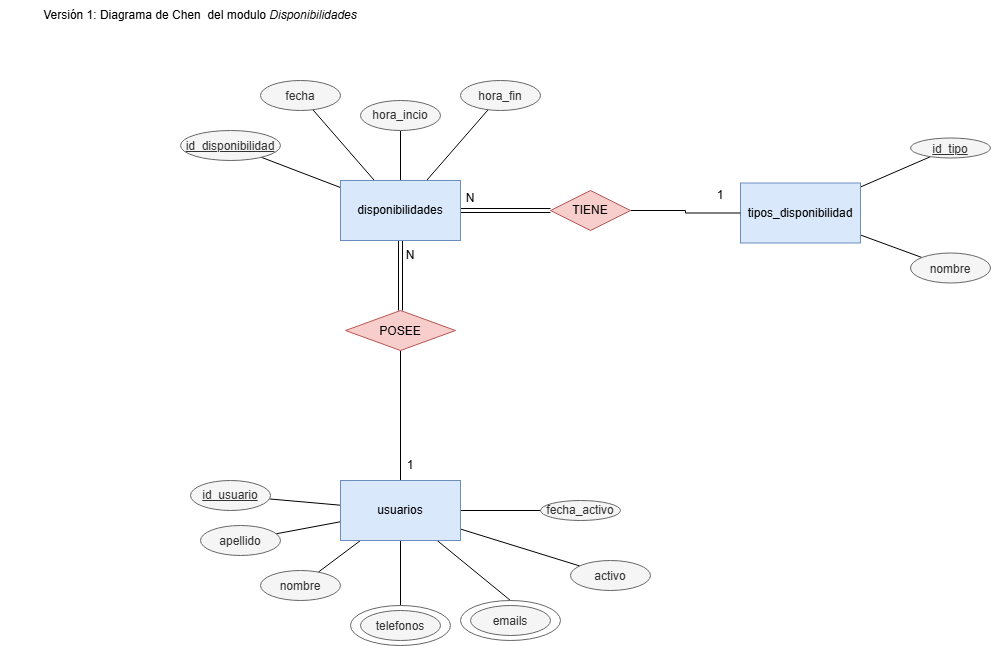

The diagram above was exported from draw.io. Its source (the exported page's mxGraphModel, read from the mxfile embedded in the PNG):
<mxGraphModel dx="1672" dy="913" grid="1" gridSize="10" guides="1" tooltips="1" connect="1" arrows="1" fold="1" page="1" pageScale="1" pageWidth="827" pageHeight="1169" math="0" shadow="0">
  <root>
    <mxCell id="0" />
    <mxCell id="1" parent="0" />
    <mxCell id="JL66Fwg-FcVvAMq0yMMR-3" edge="1" parent="1" source="JL66Fwg-FcVvAMq0yMMR-1" style="rounded=0;orthogonalLoop=1;jettySize=auto;html=1;endArrow=none;endFill=0;" target="JL66Fwg-FcVvAMq0yMMR-2" value="">
      <mxGeometry relative="1" as="geometry" />
    </mxCell>
    <mxCell id="JL66Fwg-FcVvAMq0yMMR-5" edge="1" parent="1" source="JL66Fwg-FcVvAMq0yMMR-1" style="rounded=0;orthogonalLoop=1;jettySize=auto;html=1;endArrow=none;endFill=0;" target="JL66Fwg-FcVvAMq0yMMR-4" value="">
      <mxGeometry relative="1" as="geometry" />
    </mxCell>
    <mxCell id="JL66Fwg-FcVvAMq0yMMR-7" edge="1" parent="1" source="JL66Fwg-FcVvAMq0yMMR-1" style="rounded=0;orthogonalLoop=1;jettySize=auto;html=1;endArrow=none;endFill=0;" target="JL66Fwg-FcVvAMq0yMMR-6" value="">
      <mxGeometry relative="1" as="geometry" />
    </mxCell>
    <mxCell id="JL66Fwg-FcVvAMq0yMMR-9" edge="1" parent="1" source="JL66Fwg-FcVvAMq0yMMR-1" style="rounded=0;orthogonalLoop=1;jettySize=auto;html=1;endArrow=none;endFill=0;" target="JL66Fwg-FcVvAMq0yMMR-8" value="">
      <mxGeometry relative="1" as="geometry" />
    </mxCell>
    <mxCell id="JL66Fwg-FcVvAMq0yMMR-13" edge="1" parent="1" source="JL66Fwg-FcVvAMq0yMMR-1" style="edgeStyle=orthogonalEdgeStyle;rounded=0;orthogonalLoop=1;jettySize=auto;html=1;endArrow=none;endFill=0;shape=link;" target="JL66Fwg-FcVvAMq0yMMR-12" value="">
      <mxGeometry relative="1" as="geometry" />
    </mxCell>
    <mxCell id="Nei1TOc2GEngKlNbO6nb-15" edge="1" parent="1" source="JL66Fwg-FcVvAMq0yMMR-1" style="edgeStyle=orthogonalEdgeStyle;rounded=0;orthogonalLoop=1;jettySize=auto;html=1;endArrow=none;endFill=0;shape=link;" target="Nei1TOc2GEngKlNbO6nb-14" value="">
      <mxGeometry relative="1" as="geometry" />
    </mxCell>
    <mxCell id="JL66Fwg-FcVvAMq0yMMR-1" parent="1" style="rounded=0;whiteSpace=wrap;html=1;fillColor=#dae8fc;strokeColor=#6c8ebf;" value="disponibilidades" vertex="1">
      <mxGeometry height="60" width="120" x="350" y="210" as="geometry" />
    </mxCell>
    <mxCell id="JL66Fwg-FcVvAMq0yMMR-2" parent="1" style="ellipse;whiteSpace=wrap;html=1;shapeInside=1;rounded=0;fillColor=#f5f5f5;fontColor=#333333;strokeColor=#666666;" value="&lt;u&gt;id_disponibilidad&lt;/u&gt;" vertex="1">
      <mxGeometry height="30" width="100" x="190" y="160" as="geometry" />
    </mxCell>
    <mxCell id="JL66Fwg-FcVvAMq0yMMR-4" parent="1" style="ellipse;whiteSpace=wrap;html=1;shapeInside=1;rounded=0;fillColor=#f5f5f5;fontColor=#333333;strokeColor=#666666;" value="fecha" vertex="1">
      <mxGeometry height="30" width="80" x="270" y="110" as="geometry" />
    </mxCell>
    <mxCell id="JL66Fwg-FcVvAMq0yMMR-6" parent="1" style="ellipse;whiteSpace=wrap;html=1;shapeInside=1;rounded=0;fillColor=#f5f5f5;fontColor=#333333;strokeColor=#666666;" value="hora_incio" vertex="1">
      <mxGeometry height="30" width="80" x="370" y="130" as="geometry" />
    </mxCell>
    <mxCell id="JL66Fwg-FcVvAMq0yMMR-8" parent="1" style="ellipse;whiteSpace=wrap;html=1;shapeInside=1;rounded=0;fillColor=#f5f5f5;fontColor=#333333;strokeColor=#666666;" value="hora_fin" vertex="1">
      <mxGeometry height="30" width="80" x="470" y="110" as="geometry" />
    </mxCell>
    <mxCell id="JL66Fwg-FcVvAMq0yMMR-15" edge="1" parent="1" source="JL66Fwg-FcVvAMq0yMMR-12" style="edgeStyle=orthogonalEdgeStyle;rounded=0;orthogonalLoop=1;jettySize=auto;html=1;endArrow=none;endFill=0;" target="JL66Fwg-FcVvAMq0yMMR-14" value="">
      <mxGeometry relative="1" as="geometry" />
    </mxCell>
    <mxCell id="JL66Fwg-FcVvAMq0yMMR-12" parent="1" style="rhombus;whiteSpace=wrap;html=1;shapeInside=1;rounded=0;fillColor=#f8cecc;strokeColor=#b85450;" value="POSEE" vertex="1">
      <mxGeometry height="40" width="110" x="355" y="340" as="geometry" />
    </mxCell>
    <mxCell id="JL66Fwg-FcVvAMq0yMMR-20" edge="1" parent="1" source="JL66Fwg-FcVvAMq0yMMR-14" style="rounded=0;orthogonalLoop=1;jettySize=auto;html=1;endArrow=none;endFill=0;" target="JL66Fwg-FcVvAMq0yMMR-19" value="">
      <mxGeometry relative="1" as="geometry" />
    </mxCell>
    <mxCell id="JL66Fwg-FcVvAMq0yMMR-22" edge="1" parent="1" source="JL66Fwg-FcVvAMq0yMMR-14" style="rounded=0;orthogonalLoop=1;jettySize=auto;html=1;endArrow=none;endFill=0;" target="JL66Fwg-FcVvAMq0yMMR-21" value="">
      <mxGeometry relative="1" as="geometry" />
    </mxCell>
    <mxCell id="JL66Fwg-FcVvAMq0yMMR-24" edge="1" parent="1" source="JL66Fwg-FcVvAMq0yMMR-14" style="rounded=0;orthogonalLoop=1;jettySize=auto;html=1;endArrow=none;endFill=0;" target="JL66Fwg-FcVvAMq0yMMR-23" value="">
      <mxGeometry relative="1" as="geometry" />
    </mxCell>
    <mxCell id="JL66Fwg-FcVvAMq0yMMR-27" edge="1" parent="1" source="JL66Fwg-FcVvAMq0yMMR-14" style="rounded=0;orthogonalLoop=1;jettySize=auto;html=1;endArrow=none;endFill=0;" target="JL66Fwg-FcVvAMq0yMMR-26" value="">
      <mxGeometry relative="1" as="geometry" />
    </mxCell>
    <mxCell id="JL66Fwg-FcVvAMq0yMMR-29" edge="1" parent="1" source="JL66Fwg-FcVvAMq0yMMR-14" style="rounded=0;orthogonalLoop=1;jettySize=auto;html=1;endArrow=none;endFill=0;" target="JL66Fwg-FcVvAMq0yMMR-28" value="">
      <mxGeometry relative="1" as="geometry" />
    </mxCell>
    <mxCell id="Nei1TOc2GEngKlNbO6nb-9" edge="1" parent="1" source="JL66Fwg-FcVvAMq0yMMR-14" style="rounded=0;orthogonalLoop=1;jettySize=auto;html=1;entryX=0.5;entryY=0;entryDx=0;entryDy=0;endArrow=none;endFill=0;" target="Nei1TOc2GEngKlNbO6nb-10" value="">
      <mxGeometry relative="1" as="geometry" />
    </mxCell>
    <mxCell id="Nei1TOc2GEngKlNbO6nb-13" edge="1" parent="1" source="JL66Fwg-FcVvAMq0yMMR-14" style="rounded=0;orthogonalLoop=1;jettySize=auto;html=1;entryX=0.5;entryY=0;entryDx=0;entryDy=0;endArrow=none;endFill=0;" target="Nei1TOc2GEngKlNbO6nb-12">
      <mxGeometry relative="1" as="geometry" />
    </mxCell>
    <mxCell id="JL66Fwg-FcVvAMq0yMMR-14" parent="1" style="whiteSpace=wrap;html=1;rounded=0;fillColor=#dae8fc;strokeColor=#6c8ebf;" value="usuarios" vertex="1">
      <mxGeometry height="60" width="120" x="350" y="510" as="geometry" />
    </mxCell>
    <mxCell id="JL66Fwg-FcVvAMq0yMMR-16" parent="1" style="text;html=1;whiteSpace=wrap;strokeColor=none;fillColor=none;align=center;verticalAlign=middle;rounded=0;" value="N" vertex="1">
      <mxGeometry height="30" width="60" x="390" y="270" as="geometry" />
    </mxCell>
    <mxCell id="JL66Fwg-FcVvAMq0yMMR-17" parent="1" style="text;html=1;whiteSpace=wrap;strokeColor=none;fillColor=none;align=center;verticalAlign=middle;rounded=0;" value="1" vertex="1">
      <mxGeometry height="30" width="60" x="390" y="480" as="geometry" />
    </mxCell>
    <mxCell id="JL66Fwg-FcVvAMq0yMMR-18" parent="1" style="text;html=1;whiteSpace=wrap;strokeColor=none;fillColor=none;align=center;verticalAlign=middle;rounded=0;" value="Versión 1: Diagrama de Chen&amp;nbsp; del modulo&lt;i&gt; Disponibilidades&lt;/i&gt;" vertex="1">
      <mxGeometry height="30" width="400" x="10" y="30" as="geometry" />
    </mxCell>
    <mxCell id="JL66Fwg-FcVvAMq0yMMR-19" parent="1" style="ellipse;whiteSpace=wrap;html=1;shapeInside=1;rounded=0;fillColor=#f5f5f5;fontColor=#333333;strokeColor=#666666;" value="&lt;u&gt;id_usuario&lt;/u&gt;" vertex="1">
      <mxGeometry height="30" width="80" x="200" y="510" as="geometry" />
    </mxCell>
    <mxCell id="JL66Fwg-FcVvAMq0yMMR-21" parent="1" style="ellipse;whiteSpace=wrap;html=1;shapeInside=1;fillColor=#f5f5f5;strokeColor=#666666;rounded=0;fontColor=#333333;" value="nombre" vertex="1">
      <mxGeometry height="30" width="80" x="270" y="600" as="geometry" />
    </mxCell>
    <mxCell id="JL66Fwg-FcVvAMq0yMMR-23" parent="1" style="ellipse;whiteSpace=wrap;html=1;shapeInside=1;fillColor=#f5f5f5;strokeColor=#666666;rounded=0;fontColor=#333333;" value="apellido" vertex="1">
      <mxGeometry height="30" width="80" x="210" y="555" as="geometry" />
    </mxCell>
    <mxCell id="JL66Fwg-FcVvAMq0yMMR-26" parent="1" style="ellipse;whiteSpace=wrap;html=1;shapeInside=1;fillColor=#f5f5f5;strokeColor=#666666;rounded=0;fontColor=#333333;" value="activo" vertex="1">
      <mxGeometry height="30" width="80" x="580" y="590" as="geometry" />
    </mxCell>
    <mxCell id="JL66Fwg-FcVvAMq0yMMR-28" parent="1" style="ellipse;whiteSpace=wrap;html=1;shapeInside=1;fillColor=#f5f5f5;strokeColor=#666666;rounded=0;fontColor=#333333;" value="fecha_activo" vertex="1">
      <mxGeometry height="20" width="80" x="550" y="530" as="geometry" />
    </mxCell>
    <mxCell id="Nei1TOc2GEngKlNbO6nb-3" edge="1" parent="1" source="Nei1TOc2GEngKlNbO6nb-1" style="rounded=0;orthogonalLoop=1;jettySize=auto;html=1;endArrow=none;endFill=0;" target="Nei1TOc2GEngKlNbO6nb-2" value="">
      <mxGeometry relative="1" as="geometry" />
    </mxCell>
    <mxCell id="Nei1TOc2GEngKlNbO6nb-5" edge="1" parent="1" source="Nei1TOc2GEngKlNbO6nb-1" style="rounded=0;orthogonalLoop=1;jettySize=auto;html=1;endArrow=none;endFill=0;" target="Nei1TOc2GEngKlNbO6nb-4" value="">
      <mxGeometry relative="1" as="geometry" />
    </mxCell>
    <mxCell id="Nei1TOc2GEngKlNbO6nb-1" parent="1" style="rounded=0;whiteSpace=wrap;html=1;fillColor=#dae8fc;strokeColor=#6c8ebf;" value="tipos_disponibilidad" vertex="1">
      <mxGeometry height="60" width="120" x="750" y="212.5" as="geometry" />
    </mxCell>
    <mxCell id="Nei1TOc2GEngKlNbO6nb-2" parent="1" style="ellipse;whiteSpace=wrap;html=1;shapeInside=1;fillColor=#f5f5f5;strokeColor=#666666;rounded=0;fontColor=#333333;" value="&lt;u&gt;id_tipo&lt;/u&gt;" vertex="1">
      <mxGeometry height="20" width="80" x="920" y="167.5" as="geometry" />
    </mxCell>
    <mxCell id="Nei1TOc2GEngKlNbO6nb-4" parent="1" style="ellipse;whiteSpace=wrap;html=1;shapeInside=1;fillColor=#f5f5f5;strokeColor=#666666;rounded=0;fontColor=#333333;" value="nombre" vertex="1">
      <mxGeometry height="30" width="80" x="920" y="282.5" as="geometry" />
    </mxCell>
    <mxCell id="Nei1TOc2GEngKlNbO6nb-8" parent="1" style="ellipse;whiteSpace=wrap;html=1;shapeInside=1;fillColor=#f5f5f5;strokeColor=#666666;rounded=0;fontColor=#333333;strokeWidth=1;perimeterSpacing=0;gradientColor=none;fillStyle=auto;" value="telefonos" vertex="1">
      <mxGeometry height="30" width="80" x="370" y="640" as="geometry" />
    </mxCell>
    <mxCell id="Nei1TOc2GEngKlNbO6nb-10" parent="1" style="ellipse;whiteSpace=wrap;html=1;shapeInside=1;fillColor=none;strokeColor=#666666;rounded=0;fontColor=#333333;strokeWidth=1;perimeterSpacing=0;gradientColor=none;fillStyle=auto;" value="&lt;div&gt;&lt;br/&gt;&lt;/div&gt;" vertex="1">
      <mxGeometry height="40" width="100" x="360" y="635" as="geometry" />
    </mxCell>
    <mxCell id="Nei1TOc2GEngKlNbO6nb-11" parent="1" style="ellipse;whiteSpace=wrap;html=1;shapeInside=1;fillColor=#f5f5f5;strokeColor=#666666;rounded=0;fontColor=#333333;strokeWidth=1;perimeterSpacing=0;gradientColor=none;fillStyle=auto;" value="emails" vertex="1">
      <mxGeometry height="30" width="80" x="480" y="635" as="geometry" />
    </mxCell>
    <mxCell id="Nei1TOc2GEngKlNbO6nb-12" parent="1" style="ellipse;whiteSpace=wrap;html=1;shapeInside=1;fillColor=none;strokeColor=#666666;rounded=0;fontColor=#333333;strokeWidth=1;perimeterSpacing=0;gradientColor=none;fillStyle=auto;" value="&lt;div&gt;&lt;br&gt;&lt;/div&gt;" vertex="1">
      <mxGeometry height="40" width="100" x="470" y="630" as="geometry" />
    </mxCell>
    <mxCell id="Nei1TOc2GEngKlNbO6nb-16" edge="1" parent="1" source="Nei1TOc2GEngKlNbO6nb-14" style="edgeStyle=orthogonalEdgeStyle;rounded=0;orthogonalLoop=1;jettySize=auto;html=1;entryX=0;entryY=0.5;entryDx=0;entryDy=0;endArrow=none;endFill=0;" target="Nei1TOc2GEngKlNbO6nb-1">
      <mxGeometry relative="1" as="geometry" />
    </mxCell>
    <mxCell id="Nei1TOc2GEngKlNbO6nb-14" parent="1" style="rhombus;whiteSpace=wrap;html=1;shapeInside=1;fillColor=#f8cecc;strokeColor=#b85450;rounded=0;" value="TIENE" vertex="1">
      <mxGeometry height="40" width="80" x="560" y="220" as="geometry" />
    </mxCell>
    <mxCell id="Nei1TOc2GEngKlNbO6nb-17" parent="1" style="text;html=1;whiteSpace=wrap;strokeColor=none;fillColor=none;align=center;verticalAlign=middle;rounded=0;" value="N" vertex="1">
      <mxGeometry height="30" width="60" x="450" y="212.5" as="geometry" />
    </mxCell>
    <mxCell id="Nei1TOc2GEngKlNbO6nb-18" parent="1" style="text;html=1;whiteSpace=wrap;strokeColor=none;fillColor=none;align=center;verticalAlign=middle;rounded=0;" value="1" vertex="1">
      <mxGeometry height="30" width="60" x="700" y="210" as="geometry" />
    </mxCell>
  </root>
</mxGraphModel>